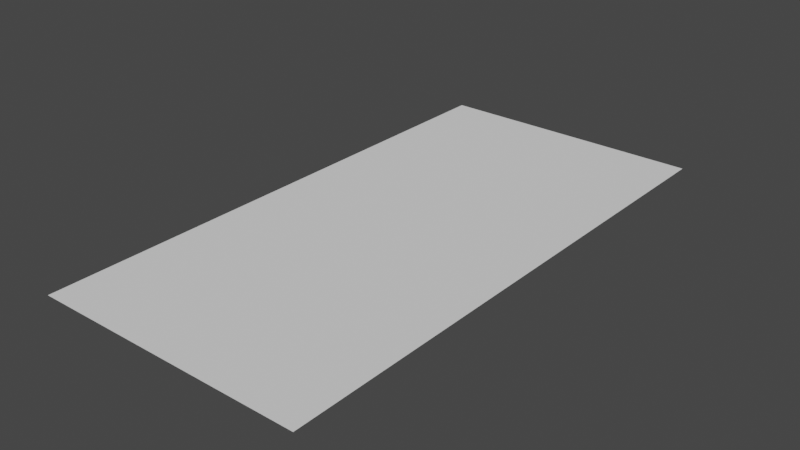 # Source: untitled.blend  (saved by Blender 3.3.6; exported with 4.5.12 LTS)
import bpy
from mathutils import Matrix  # noqa: F401  (used for matrix-valued properties, if any)

bpy.ops.wm.read_factory_settings(use_empty=True)
scene = bpy.context.scene
scene.name = 'Scene'

# ---- collections
col_collection = bpy.data.collections.new('Collection'); scene.collection.children.link(col_collection)

# ---- world
world_world = bpy.data.worlds.new('World'); scene.world = world_world
world_world.use_nodes = True; world_world.node_tree.nodes.clear()
_N = world_world.node_tree.nodes; _L = world_world.node_tree.links
n0 = _N.new('ShaderNodeOutputWorld'); n0.name = 'World Output'; n0.location = (300, 300)
n1 = _N.new('ShaderNodeBackground'); n1.name = 'Background'; n1.location = (10, 300)
n1.inputs[0].default_value = (0.05088, 0.05088, 0.05088, 1.0)
_L.new(n1.outputs[0], n0.inputs[0])
n0.is_active_output = True
world_world.color = (0.05088, 0.05088, 0.05088)
world_world.use_sun_shadow = False
world_world.sun_shadow_jitter_overblur = 0.0

# ---- meshes
me_plane = bpy.data.meshes.new('Plane')
me_plane.from_pydata([(-1.0, -1.0, 0.0), (1.0, -1.0, 0.0), (-1.0, 1.0, 0.0), (1.0, 1.0, 0.0)], [], [(0, 1, 3, 2)])
_uv = me_plane.uv_layers.new(name='UVMap')
_uv.uv.foreach_set('vector', [-0.002587, 0.9974, 0.002601, -0.002587, 1.003, 0.002601, 0.9974, 1.003])
me_plane.update()

# ---- objects
ob_plane = bpy.data.objects.new('Plane', me_plane)

# ---- transforms, parenting, visibility, modifiers, constraints
ob_plane.location = (0.0, 0.0, 0.0)
ob_plane.scale = (1.0, 2.0, 1.0)

# ---- collection membership
col_collection.objects.link(ob_plane)

# ---- scene / render settings (as saved in the file)
scene.frame_start = 1; scene.frame_end = 250; scene.frame_set(1)
scene.render.engine = 'BLENDER_EEVEE_NEXT'
scene.cycles.sampling_pattern = 'TABULATED_SOBOL'
scene.cycles.use_light_tree = False
scene.view_settings.view_transform = 'Filmic'
bpy.context.view_layer.update()

# ---- added for rendering (the .blend has no active camera and no usable light): camera, sun
cam_auto = bpy.data.cameras.new('AutoCamera')
cam_auto.lens = 50.0
cam_auto.sensor_width = 36.0
cam_auto.clip_end = 1000.0
ob_auto_camera = bpy.data.objects.new('AutoCamera', cam_auto)
scene.collection.objects.link(ob_auto_camera)
ob_auto_camera.location = (4.13773, -4.96528, 3.31018)
ob_auto_camera.rotation_euler = (1.09748, -7.21219e-08, 0.694738)
scene.camera = ob_auto_camera
light_auto_sun = bpy.data.lights.new('AutoSun', 'SUN')
light_auto_sun.energy = 3.0
light_auto_sun.angle = 0.0523599
ob_auto_sun = bpy.data.objects.new('AutoSun', light_auto_sun)
scene.collection.objects.link(ob_auto_sun)
ob_auto_sun.rotation_euler = (0.872665, 0.174533, 0.523599)
bpy.context.view_layer.update()
